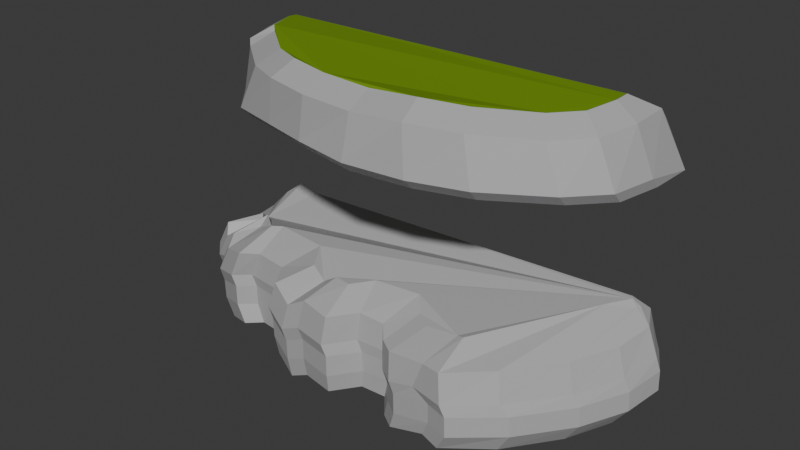 # Source: CliffRound.blend  (saved by Blender 4.0.36; exported with 4.5.12 LTS)
import bpy
from mathutils import Matrix  # noqa: F401  (used for matrix-valued properties, if any)

bpy.ops.wm.read_factory_settings(use_empty=True)
scene = bpy.context.scene
scene.name = 'Scene'

# ---- collections
col_collection = bpy.data.collections.new('Collection'); scene.collection.children.link(col_collection)

# ---- materials (node trees are filled in below, after node groups)
mat_material_011 = bpy.data.materials.new('Material.011')
mat_material_011.use_transparent_shadow = False
mat_material_010 = bpy.data.materials.new('Material.010')
mat_material_010.use_transparent_shadow = False
mat_material_009 = bpy.data.materials.new('Material.009')
mat_material_009.use_transparent_shadow = False

# ---- material node trees
mat_material_011.use_nodes = True; mat_material_011.node_tree.nodes.clear()
_N = mat_material_011.node_tree.nodes; _L = mat_material_011.node_tree.links
n0 = _N.new('ShaderNodeBsdfPrincipled'); n0.name = 'Principled BSDF'; n0.location = (10, 300)
n0.distribution = 'GGX'
n0.subsurface_method = 'RANDOM_WALK_SKIN'
n0.inputs[3].default_value = 1.45
n0.inputs[27].default_value = (0.0, 0.0, 0.0, 1.0)
n0.inputs[28].default_value = 1.0
n1 = _N.new('ShaderNodeOutputMaterial'); n1.name = 'Material Output'; n1.location = (300, 300)
_L.new(n0.outputs[0], n1.inputs[0])
n1.is_active_output = True
mat_material_010.use_nodes = True; mat_material_010.node_tree.nodes.clear()
_N = mat_material_010.node_tree.nodes; _L = mat_material_010.node_tree.links
n0 = _N.new('ShaderNodeBsdfPrincipled'); n0.name = 'Principled BSDF'; n0.location = (10, 300)
n0.distribution = 'GGX'
n0.subsurface_method = 'RANDOM_WALK_SKIN'
n0.inputs[0].default_value = (0.1651, 0.305, 0.002428, 1.0)
n0.inputs[3].default_value = 1.45
n0.inputs[27].default_value = (0.0, 0.0, 0.0, 1.0)
n0.inputs[28].default_value = 1.0
n1 = _N.new('ShaderNodeOutputMaterial'); n1.name = 'Material Output'; n1.location = (300, 300)
_L.new(n0.outputs[0], n1.inputs[0])
n1.is_active_output = True
mat_material_009.use_nodes = True; mat_material_009.node_tree.nodes.clear()
_N = mat_material_009.node_tree.nodes; _L = mat_material_009.node_tree.links
n0 = _N.new('ShaderNodeBsdfPrincipled'); n0.name = 'Principled BSDF'; n0.location = (10, 300)
n0.distribution = 'GGX'
n0.subsurface_method = 'RANDOM_WALK_SKIN'
n0.inputs[0].default_value = (0.4607, 0.4607, 0.4721, 1.0)
n0.inputs[3].default_value = 1.45
n0.inputs[27].default_value = (0.0, 0.0, 0.0, 1.0)
n0.inputs[28].default_value = 1.0
n1 = _N.new('ShaderNodeOutputMaterial'); n1.name = 'Material Output'; n1.location = (300, 300)
_L.new(n0.outputs[0], n1.inputs[0])
n1.is_active_output = True

# ---- world
world_world = bpy.data.worlds.new('World'); scene.world = world_world
world_world.use_nodes = True; world_world.node_tree.nodes.clear()
_N = world_world.node_tree.nodes; _L = world_world.node_tree.links
n0 = _N.new('ShaderNodeOutputWorld'); n0.name = 'World Output'; n0.location = (300, 300)
n1 = _N.new('ShaderNodeBackground'); n1.name = 'Background'; n1.location = (10, 300)
n1.inputs[0].default_value = (0.05088, 0.05088, 0.05088, 1.0)
_L.new(n1.outputs[0], n0.inputs[0])
n0.is_active_output = True
world_world.color = (0.05088, 0.05088, 0.05088)
world_world.use_sun_shadow = False
world_world.sun_shadow_jitter_overblur = 0.0

# ---- meshes
me_plane_025 = bpy.data.meshes.new('Plane.025')
me_plane_025.from_pydata([(-0.8531, 0.9392, 1.115), (-0.816, 0.926, -0.01101), (-0.8163, 0.7549, -0.009454), (-0.7388, 0.6149, -0.01058), (-0.6791, 0.5618, 0.003999), (-0.5569, 0.4186, -0.004866), (-0.3848, 0.3592, 0.008151), (-0.1983, 0.3212, 0.01015), (0.02818, 0.2853, -0.01437), (0.2568, 0.328, 0.01386), (0.461, 0.3728, -0.003238), (0.6906, 0.502, -0.005777), (0.8073, 0.6284, -0.003591), (0.8518, 0.7995, -0.01412), (0.8454, 0.9738, -0.01198), (0.8429, 0.9706, 1.126), (-0.8978, 0.7712, 0.1901), (-0.87, 0.7782, 0.437), (-0.8756, 0.7767, 0.6811), (-0.8625, 0.7799, 0.922), (-0.8715, 0.9415, 0.9228), (-0.8679, 0.9377, 0.6811), (-0.8683, 0.9381, 0.437), (-0.8727, 0.9427, 0.1949), (0.5057, 0.3542, 0.1924), (0.5105, 0.3429, 0.437), (0.501, 0.365, 0.6811), (0.507, 0.3513, 0.9259), (0.2864, 0.2827, 0.9259), (0.2813, 0.31, 0.6811), (0.2862, 0.2833, 0.437), (0.2857, 0.2864, 0.1924), (-0.7902, 0.6302, 0.1939), (-0.789, 0.631, 0.437), (-0.8041, 0.6207, 0.6811), (-0.7926, 0.6286, 0.9245), (0.7499, 0.504, 0.1933), (0.7408, 0.5157, 0.437), (0.7581, 0.4937, 0.6811), (0.7494, 0.5046, 0.9247), (-0.7395, 0.5622, 0.1933), (-0.7275, 0.5727, 0.437), (-0.7495, 0.5534, 0.6811), (-0.7531, 0.5504, 0.9277), (0.8934, 0.6296, 0.1905), (0.891, 0.6306, 0.437), (0.8704, 0.6415, 0.6811), (0.8741, 0.6394, 0.9241), (-0.6108, 0.3996, 0.1916), (-0.6009, 0.4136, 0.437), (-0.6, 0.4149, 0.6811), (-0.6139, 0.3953, 0.9269), (0.9361, 0.8213, 0.1899), (0.909, 0.8238, 0.437), (0.9042, 0.8243, 0.6811), (0.9114, 0.8236, 0.9235), (-0.4183, 0.3408, 0.1934), (-0.4251, 0.3195, 0.437), (-0.4254, 0.3185, 0.6811), (-0.415, 0.3513, 0.9238), (0.9201, 1.005, 0.1919), (0.9255, 1.011, 0.437), (0.9059, 0.9905, 0.6811), (0.9202, 1.005, 0.9261), (-0.2166, 0.2859, 0.1926), (-0.2167, 0.2851, 0.437), (-0.2177, 0.2777, 0.6811), (-0.2143, 0.3031, 0.9243), (0.0322, 0.2935, 0.194), (0.03228, 0.2826, 0.437), (0.03231, 0.2781, 0.6811), (0.03246, 0.2564, 0.9263), (-0.8531, 0.9392, 1.115), (-0.8625, 0.7799, 0.922), (-0.8715, 0.9415, 0.9228), (-0.8493, 0.8923, 1.165), (0.8467, 0.9236, 1.176)], [], [(0, 20, 74, 72), (14, 13, 12, 11, 10, 9, 8, 7, 6, 5, 4, 3, 2, 1), (63, 20, 0, 15), (8, 9, 31, 68), (68, 31, 30, 69), (69, 30, 29, 70), (70, 29, 28, 71), (7, 8, 68, 64), (64, 68, 69, 65), (65, 69, 70, 66), (66, 70, 71, 67), (14, 1, 23, 60), (60, 23, 22, 61), (61, 22, 21, 62), (62, 21, 20, 63), (6, 7, 64, 56), (56, 64, 65, 57), (57, 65, 66, 58), (58, 66, 67, 59), (13, 14, 60, 52), (52, 60, 61, 53), (53, 61, 62, 54), (54, 62, 63, 55), (5, 6, 56, 48), (48, 56, 57, 49), (49, 57, 58, 50), (50, 58, 59, 51), (12, 13, 52, 44), (44, 52, 53, 45), (45, 53, 54, 46), (46, 54, 55, 47), (4, 5, 48, 40), (40, 48, 49, 41), (41, 49, 50, 42), (42, 50, 51, 43), (11, 12, 44, 36), (36, 44, 45, 37), (37, 45, 46, 38), (38, 46, 47, 39), (3, 4, 40, 32), (32, 40, 41, 33), (33, 41, 42, 34), (34, 42, 43, 35), (10, 11, 36, 24), (24, 36, 37, 25), (25, 37, 38, 26), (26, 38, 39, 27), (2, 3, 32, 16), (16, 32, 33, 17), (17, 33, 34, 18), (18, 34, 35, 19), (9, 10, 24, 31), (31, 24, 25, 30), (30, 25, 26, 29), (29, 26, 27, 28), (1, 2, 16, 23), (23, 16, 17, 22), (22, 17, 18, 21), (21, 18, 19, 20), (20, 19, 73, 74), (15, 0, 75, 76)])
_uv = me_plane_025.uv_layers.new(name='UVMap')
_uv.uv.foreach_set('vector', [0.09562, 0.9589, 0.09562, 0.9589, 0.09562, 0.9589, 0.09562, 0.9589, 0.9191, 0.9823, 0.9208, 0.9003, 0.9023, 0.815, 0.8438, 0.753, 0.73, 0.6878, 0.6295, 0.6576, 0.5141, 0.6493, 0.4002, 0.656, 0.3065, 0.676, 0.2228, 0.7112, 0.1592, 0.7798, 0.1341, 0.8099, 0.09562, 0.8786, 0.09562, 0.9589, 0.9191, 0.9823, 0.09562, 0.9589, 0.09562, 0.9589, 0.9191, 0.9823, 0.5141, 0.6493, 0.6295, 0.6576, 0.6295, 0.6576, 0.5141, 0.6493, 0.5141, 0.6493, 0.6295, 0.6576, 0.6295, 0.6576, 0.5141, 0.6493, 0.5141, 0.6493, 0.6295, 0.6576, 0.6295, 0.6576, 0.5141, 0.6493, 0.5141, 0.6493, 0.6295, 0.6576, 0.6295, 0.6576, 0.5141, 0.6493, 0.4002, 0.656, 0.5141, 0.6493, 0.5141, 0.6493, 0.4002, 0.656, 0.4002, 0.656, 0.5141, 0.6493, 0.5141, 0.6493, 0.4002, 0.656, 0.4002, 0.656, 0.5141, 0.6493, 0.5141, 0.6493, 0.4002, 0.656, 0.4002, 0.656, 0.5141, 0.6493, 0.5141, 0.6493, 0.4002, 0.656, 0.9191, 0.9823, 0.09562, 0.9589, 0.09562, 0.9589, 0.9191, 0.9823, 0.9191, 0.9823, 0.09562, 0.9589, 0.09562, 0.9589, 0.9191, 0.9823, 0.9191, 0.9823, 0.09562, 0.9589, 0.09562, 0.9589, 0.9191, 0.9823, 0.9191, 0.9823, 0.09562, 0.9589, 0.09562, 0.9589, 0.9191, 0.9823, 0.3065, 0.676, 0.4002, 0.656, 0.4002, 0.656, 0.3065, 0.676, 0.3065, 0.676, 0.4002, 0.656, 0.4002, 0.656, 0.3065, 0.676, 0.3065, 0.676, 0.4002, 0.656, 0.4002, 0.656, 0.3065, 0.676, 0.3065, 0.676, 0.4002, 0.656, 0.4002, 0.656, 0.3065, 0.676, 0.9208, 0.9003, 0.9191, 0.9823, 0.9191, 0.9823, 0.9208, 0.9003, 0.9208, 0.9003, 0.9191, 0.9823, 0.9191, 0.9823, 0.9208, 0.9003, 0.9208, 0.9003, 0.9191, 0.9823, 0.9191, 0.9823, 0.9208, 0.9003, 0.9208, 0.9003, 0.9191, 0.9823, 0.9191, 0.9823, 0.9208, 0.9003, 0.2228, 0.7112, 0.3065, 0.676, 0.3065, 0.676, 0.2228, 0.7112, 0.2228, 0.7112, 0.3065, 0.676, 0.3065, 0.676, 0.2228, 0.7112, 0.2228, 0.7112, 0.3065, 0.676, 0.3065, 0.676, 0.2228, 0.7112, 0.2228, 0.7112, 0.3065, 0.676, 0.3065, 0.676, 0.2228, 0.7112, 0.9023, 0.815, 0.9208, 0.9003, 0.9208, 0.9003, 0.9023, 0.815, 0.9023, 0.815, 0.9208, 0.9003, 0.9208, 0.9003, 0.9023, 0.815, 0.9023, 0.815, 0.9208, 0.9003, 0.9208, 0.9003, 0.9023, 0.815, 0.9023, 0.815, 0.9208, 0.9003, 0.9208, 0.9003, 0.9023, 0.815, 0.1592, 0.7798, 0.2228, 0.7112, 0.2228, 0.7112, 0.1592, 0.7798, 0.1592, 0.7798, 0.2228, 0.7112, 0.2228, 0.7112, 0.1592, 0.7798, 0.1592, 0.7798, 0.2228, 0.7112, 0.2228, 0.7112, 0.1592, 0.7798, 0.1592, 0.7798, 0.2228, 0.7112, 0.2228, 0.7112, 0.1592, 0.7798, 0.8438, 0.753, 0.9023, 0.815, 0.9023, 0.815, 0.8438, 0.753, 0.8438, 0.753, 0.9023, 0.815, 0.9023, 0.815, 0.8438, 0.753, 0.8438, 0.753, 0.9023, 0.815, 0.9023, 0.815, 0.8438, 0.753, 0.8438, 0.753, 0.9023, 0.815, 0.9023, 0.815, 0.8438, 0.753, 0.1341, 0.8099, 0.1592, 0.7798, 0.1592, 0.7798, 0.1341, 0.8099, 0.1341, 0.8099, 0.1592, 0.7798, 0.1592, 0.7798, 0.1341, 0.8099, 0.1341, 0.8099, 0.1592, 0.7798, 0.1592, 0.7798, 0.1341, 0.8099, 0.1341, 0.8099, 0.1592, 0.7798, 0.1592, 0.7798, 0.1341, 0.8099, 0.73, 0.6878, 0.8438, 0.753, 0.8438, 0.753, 0.73, 0.6878, 0.73, 0.6878, 0.8438, 0.753, 0.8438, 0.753, 0.73, 0.6878, 0.73, 0.6878, 0.8438, 0.753, 0.8438, 0.753, 0.73, 0.6878, 0.73, 0.6878, 0.8438, 0.753, 0.8438, 0.753, 0.73, 0.6878, 0.09562, 0.8786, 0.1341, 0.8099, 0.1341, 0.8099, 0.09562, 0.8786, 0.09562, 0.8786, 0.1341, 0.8099, 0.1341, 0.8099, 0.09562, 0.8786, 0.09562, 0.8786, 0.1341, 0.8099, 0.1341, 0.8099, 0.09562, 0.8786, 0.09562, 0.8786, 0.1341, 0.8099, 0.1341, 0.8099, 0.09562, 0.8786, 0.6295, 0.6576, 0.73, 0.6878, 0.73, 0.6878, 0.6295, 0.6576, 0.6295, 0.6576, 0.73, 0.6878, 0.73, 0.6878, 0.6295, 0.6576, 0.6295, 0.6576, 0.73, 0.6878, 0.73, 0.6878, 0.6295, 0.6576, 0.6295, 0.6576, 0.73, 0.6878, 0.73, 0.6878, 0.6295, 0.6576, 0.09562, 0.9589, 0.09562, 0.8786, 0.09562, 0.8786, 0.09562, 0.9589, 0.09562, 0.9589, 0.09562, 0.8786, 0.09562, 0.8786, 0.09562, 0.9589, 0.09562, 0.9589, 0.09562, 0.8786, 0.09562, 0.8786, 0.09562, 0.9589, 0.09562, 0.9589, 0.09562, 0.8786, 0.09562, 0.8786, 0.09562, 0.9589, 0.09562, 0.9589, 0.09562, 0.8786, 0.09562, 0.8786, 0.09562, 0.9589, 0.9191, 0.9823, 0.09562, 0.9589, 0.09562, 0.9589, 0.9191, 0.9823])
me_plane_025.materials.append(mat_material_011)
me_plane_025.update()
me_plane_024 = bpy.data.meshes.new('Plane.024')
me_plane_024.from_pydata([(-0.3675, 0.4083, 1.227), (-0.1958, 0.3805, 1.217), (-0.5098, 0.4774, 1.216), (-0.6855, 0.6188, 1.215), (-0.7105, 0.6424, 1.231), (-0.7705, 0.7844, 1.222), (-0.7704, 0.8269, 1.218), (0.0245, 0.3699, 1.214), (0.2406, 0.3675, 1.235), (0.4167, 0.4284, 1.225), (0.6223, 0.5552, 1.216), (0.7161, 0.6513, 1.219), (0.7503, 0.7858, 1.227), (0.7492, 0.855, 1.228)], [], [(13, 6, 5, 4, 3, 2, 0, 1, 7, 8, 9, 10, 11, 12)])
_uv = me_plane_024.uv_layers.new(name='UVMap')
_uv.uv.foreach_set('vector', [0.8766, 0.9378, 0.1387, 0.9148, 0.1388, 0.8935, 0.1691, 0.8282, 0.1809, 0.816, 0.2534, 0.7481, 0.3219, 0.716, 0.4069, 0.7003, 0.5166, 0.695, 0.6236, 0.6987, 0.7118, 0.7274, 0.8155, 0.7885, 0.8618, 0.8369, 0.8775, 0.904])
me_plane_024.materials.append(mat_material_010)
me_plane_024.update()
me_plane_023 = bpy.data.meshes.new('Plane.023')
me_plane_023.from_pydata([(0.8429, 0.9706, 1.126), (-0.8625, 0.7799, 0.922), (0.507, 0.3513, 0.9259), (0.2864, 0.2827, 0.9259), (-0.7926, 0.6286, 0.9245), (0.7494, 0.5046, 0.9247), (-0.7531, 0.5504, 0.9277), (0.8741, 0.6394, 0.9241), (-0.6139, 0.3953, 0.9269), (0.9114, 0.8236, 0.9235), (-0.415, 0.3513, 0.9238), (0.9202, 1.005, 0.9261), (-0.2143, 0.3031, 0.9243), (0.03246, 0.2564, 0.9263), (-0.8531, 0.9392, 1.115), (-0.8625, 0.7799, 0.922), (-0.8715, 0.9415, 0.9228), (-0.3675, 0.4083, 1.227), (-0.1958, 0.3805, 1.217), (-0.5098, 0.4774, 1.216), (-0.6855, 0.6188, 1.215), (-0.7105, 0.6424, 1.231), (-0.7705, 0.7844, 1.222), (-0.7704, 0.8269, 1.218), (0.0245, 0.3699, 1.214), (0.2406, 0.3675, 1.235), (0.4167, 0.4284, 1.225), (0.6223, 0.5552, 1.216), (0.7161, 0.6513, 1.219), (0.7503, 0.7858, 1.227), (0.7492, 0.855, 1.228), (-0.8587, 0.7329, 0.9721), (0.5108, 0.3043, 0.9759), (-0.7888, 0.5816, 0.9745), (0.7533, 0.4577, 0.9747), (-0.7495, 0.5031, 0.9769), (0.878, 0.5925, 0.9742), (-0.6101, 0.3484, 0.977), (0.9153, 0.7766, 0.9736), (-0.4112, 0.3044, 0.9738), (-0.2104, 0.2561, 0.9743), (0.03629, 0.2094, 0.9764), (0.2902, 0.2358, 0.9759), (-0.3846, 0.3004, 1.174), (-0.1951, 0.2697, 1.163), (-0.5477, 0.3796, 1.163), (-0.7342, 0.5296, 1.162), (-0.7753, 0.5685, 1.177), (-0.8496, 0.7443, 1.168), (0.03188, 0.2588, 1.16), (-0.8493, 0.8923, 1.165), (0.265, 0.2561, 1.181), (0.4651, 0.3253, 1.172), (0.6884, 0.4631, 1.162), (0.8065, 0.5841, 1.165), (0.8496, 0.7532, 1.174), (0.8467, 0.9236, 1.176)], [], [(1, 4, 33, 31), (4, 6, 35, 33), (6, 8, 37, 35), (8, 10, 39, 37), (10, 12, 40, 39), (12, 13, 41, 40), (3, 2, 32, 42), (2, 5, 34, 32), (5, 7, 36, 34), (31, 48, 50, 14, 16, 15), (42, 32, 52, 51), (31, 33, 47, 48), (32, 34, 53, 52), (33, 35, 46, 47), (34, 36, 54, 53), (35, 37, 45, 46), (36, 38, 55, 54), (37, 39, 43, 45), (39, 40, 44, 43), (40, 41, 49, 44), (41, 42, 51, 49), (13, 3, 42, 41), (7, 9, 38, 36), (0, 56, 55, 38, 9, 11), (18, 17, 43, 44), (17, 19, 45, 43), (19, 20, 46, 45), (20, 21, 47, 46), (21, 22, 48, 47), (22, 23, 50, 48), (24, 18, 44, 49), (25, 24, 49, 51), (26, 25, 51, 52), (27, 26, 52, 53), (28, 27, 53, 54), (29, 28, 54, 55), (30, 29, 55, 56), (23, 30, 56, 50)])
_uv = me_plane_023.uv_layers.new(name='UVMap')
_uv.uv.foreach_set('vector', [0.09562, 0.8786, 0.1341, 0.8099, 0.1341, 0.8099, 0.09562, 0.8786, 0.1341, 0.8099, 0.1592, 0.7798, 0.1592, 0.7798, 0.1341, 0.8099, 0.1592, 0.7798, 0.2228, 0.7112, 0.2228, 0.7112, 0.1592, 0.7798, 0.2228, 0.7112, 0.3065, 0.676, 0.3065, 0.676, 0.2228, 0.7112, 0.3065, 0.676, 0.4002, 0.656, 0.4002, 0.656, 0.3065, 0.676, 0.4002, 0.656, 0.5141, 0.6493, 0.5141, 0.6493, 0.4002, 0.656, 0.6295, 0.6576, 0.73, 0.6878, 0.73, 0.6878, 0.6295, 0.6576, 0.73, 0.6878, 0.8438, 0.753, 0.8438, 0.753, 0.73, 0.6878, 0.8438, 0.753, 0.9023, 0.815, 0.9023, 0.815, 0.8438, 0.753, 0.09562, 0.8786, 0.09562, 0.8786, 0.09562, 0.9589, 0.09562, 0.9589, 0.09562, 0.9589, 0.09562, 0.8786, 0.6295, 0.6576, 0.73, 0.6878, 0.73, 0.6878, 0.6295, 0.6576, 0.09562, 0.8786, 0.1341, 0.8099, 0.1341, 0.8099, 0.09562, 0.8786, 0.73, 0.6878, 0.8438, 0.753, 0.8438, 0.753, 0.73, 0.6878, 0.1341, 0.8099, 0.1592, 0.7798, 0.1592, 0.7798, 0.1341, 0.8099, 0.8438, 0.753, 0.9023, 0.815, 0.9023, 0.815, 0.8438, 0.753, 0.1592, 0.7798, 0.2228, 0.7112, 0.2228, 0.7112, 0.1592, 0.7798, 0.9023, 0.815, 0.9208, 0.9003, 0.9208, 0.9003, 0.9023, 0.815, 0.2228, 0.7112, 0.3065, 0.676, 0.3065, 0.676, 0.2228, 0.7112, 0.3065, 0.676, 0.4002, 0.656, 0.4002, 0.656, 0.3065, 0.676, 0.4002, 0.656, 0.5141, 0.6493, 0.5141, 0.6493, 0.4002, 0.656, 0.5141, 0.6493, 0.6295, 0.6576, 0.6295, 0.6576, 0.5141, 0.6493, 0.5141, 0.6493, 0.6295, 0.6576, 0.6295, 0.6576, 0.5141, 0.6493, 0.9023, 0.815, 0.9208, 0.9003, 0.9208, 0.9003, 0.9023, 0.815, 0.9191, 0.9823, 0.9191, 0.9823, 0.9208, 0.9003, 0.9208, 0.9003, 0.9208, 0.9003, 0.9191, 0.9823, 0.4069, 0.7003, 0.3219, 0.716, 0.3065, 0.676, 0.4002, 0.656, 0.3219, 0.716, 0.2534, 0.7481, 0.2228, 0.7112, 0.3065, 0.676, 0.2534, 0.7481, 0.1809, 0.816, 0.1592, 0.7798, 0.2228, 0.7112, 0.1809, 0.816, 0.1691, 0.8282, 0.1341, 0.8099, 0.1592, 0.7798, 0.1691, 0.8282, 0.1388, 0.8935, 0.09562, 0.8786, 0.1341, 0.8099, 0.1388, 0.8935, 0.1387, 0.9148, 0.09562, 0.9589, 0.09562, 0.8786, 0.5166, 0.695, 0.4069, 0.7003, 0.4002, 0.656, 0.5141, 0.6493, 0.6236, 0.6987, 0.5166, 0.695, 0.5141, 0.6493, 0.6295, 0.6576, 0.7118, 0.7274, 0.6236, 0.6987, 0.6295, 0.6576, 0.73, 0.6878, 0.8155, 0.7885, 0.7118, 0.7274, 0.73, 0.6878, 0.8438, 0.753, 0.8618, 0.8369, 0.8155, 0.7885, 0.8438, 0.753, 0.9023, 0.815, 0.8775, 0.904, 0.8618, 0.8369, 0.9023, 0.815, 0.9208, 0.9003, 0.8766, 0.9378, 0.8775, 0.904, 0.9208, 0.9003, 0.9191, 0.9823, 0.1387, 0.9148, 0.8766, 0.9378, 0.9191, 0.9823, 0.09562, 0.9589])
me_plane_023.materials.append(mat_material_009)
me_plane_023.update()
me_plane_022 = bpy.data.meshes.new('Plane.022')
me_plane_022.from_pydata([(0.5925, -0.4996, 0.001533), (0.8089, 0.6471, 0.05552), (0.4268, 0.6505, 0.007019), (0.3949, 0.5783, 0.002534), (0.3218, 0.461, 0.002907), (0.3637, 0.4204, 0.00166), (0.3591, 0.3107, 0.001786), (0.2857, 0.2556, 0.002075), (0.2678, 0.1129, 0.00205), (0.255, 0.00881, 0.0004564), (0.3366, -0.04133, 0.0007369), (0.3506, -0.1172, 0.004821), (0.2791, -0.2077, 0.02186), (0.2749, -0.3813, -0.004094), (0.3866, -0.4951, 0.00155), (0.813, -0.649, -0.004336), (0.8541, -0.5676, -0.2918), (0.7552, 0.6006, -0.2478), (0.5208, 0.5911, -0.2603), (0.4967, 0.5366, -0.2825), (0.45, 0.4621, -0.2872), (0.4735, 0.4362, -0.286), (0.4663, 0.2608, -0.2872), (0.3867, 0.2003, -0.2775), (0.3751, 0.09359, -0.2847), (0.3692, 0.03843, -0.2869), (0.4358, -0.003274, -0.288), (0.4664, -0.1407, -0.2865), (0.3849, -0.2424, -0.2665), (0.3886, -0.3662, -0.2844), (0.7666, -0.5362, -0.2906), (0.843, -0.5741, -0.2912), (0.825, 0.688, -0.001674), (0.8243, 0.6894, -0.06408), (0.8184, 0.7002, -0.1023), (0.904, -0.6252, -0.1615), (0.9097, -0.6357, -0.1226), (0.9105, -0.6373, -0.06092), (0.8164, -0.6836, -0.1615), (0.8221, -0.6942, -0.1229), (0.8229, -0.6957, -0.06092), (0.2461, 0.004414, -0.05641), (0.246, 0.004616, -0.1217), (0.2396, 0.01656, -0.157), (0.254, 0.1284, -0.1566), (0.2604, 0.1163, -0.1213), (0.2604, 0.1162, -0.0558), (0.4308, 0.6865, -0.05497), (0.4286, 0.6926, -0.1078), (0.4242, 0.6989, -0.1552), (0.3337, -0.04912, -0.05641), (0.333, -0.04786, -0.119), (0.3272, -0.03698, -0.157), (0.3948, 0.6194, -0.04371), (0.395, 0.6175, -0.1125), (0.388, 0.6322, -0.1433), (0.3504, -0.131, -0.05364), (0.3485, -0.1302, -0.1173), (0.3427, -0.1185, -0.1531), (0.3187, 0.4873, -0.05558), (0.3184, 0.4876, -0.1192), (0.3124, 0.4988, -0.1567), (0.2738, -0.2273, -0.03546), (0.2734, -0.2265, -0.09924), (0.2673, -0.2151, -0.136), (0.3629, 0.4425, -0.05641), (0.3626, 0.443, -0.1208), (0.3564, 0.4546, -0.157), (0.2674, -0.4144, -0.05899), (0.2671, -0.413, -0.1208), (0.2625, -0.3983, -0.1531), (0.3581, 0.3256, -0.05641), (0.3574, 0.3268, -0.1192), (0.3515, 0.3378, -0.157), (0.3873, -0.531, -0.05641), (0.3851, -0.5273, -0.1179), (0.3728, -0.5061, -0.1531), (0.2801, 0.2672, -0.05623), (0.2793, 0.2685, -0.1185), (0.2735, 0.2793, -0.1567), (0.2852, -0.3204, -0.01136), (0.3925, -0.3435, -0.2788), (0.279, -0.3465, -0.0635), (0.2788, -0.3461, -0.1228), (0.277, -0.2932, -0.1534), (0.897, -0.6018, -0.2492), (0.8207, 0.7154, -0.1617), (0.4271, 0.6507, -0.2421), (0.3946, 0.5805, -0.2402), (0.3213, 0.4641, -0.2418), (0.3632, 0.4183, -0.2398), (0.3579, 0.3113, -0.2388), (0.2852, 0.2551, -0.2384), (0.2685, 0.1131, -0.2455), (0.2543, 0.01026, -0.2413), (0.3356, -0.0407, -0.2426), (0.3476, -0.1163, -0.2355), (0.2785, -0.2068, -0.2216), (0.2842, -0.3212, -0.2335), (0.2736, -0.3839, -0.2402), (0.3855, -0.4875, -0.2407), (0.8134, -0.6513, -0.2492), (0.3467, 0.5468, 0.02466), (0.3457, 0.5503, -0.2173), (0.3454, 0.5791, -0.03233), (0.3445, 0.5807, -0.09401), (0.3389, 0.5912, -0.1329), (0.4594, 0.5287, -0.2572), (0.4064, 0.628, 0.03232), (0.4056, 0.6308, -0.2094), (0.409, 0.6647, -0.02551), (0.4089, 0.665, -0.09074), (0.4024, 0.677, -0.126), (0.5036, 0.5719, -0.2517), (0.7457, 0.6808, 0.07667), (0.7566, 0.7471, -0.1406), (0.7558, 0.7192, 0.01708), (0.7546, 0.7222, -0.04236), (0.7492, 0.7315, -0.08331), (0.7618, 0.6783, -0.2567), (0.2634, 0.1757, 0.03221), (0.2628, 0.1772, -0.2077), (0.2568, 0.183, -0.02548), (0.2561, 0.1843, -0.08815), (0.2503, 0.1952, -0.1261), (0.3698, 0.1398, -0.2561), (0.3065, -0.1597, 0.02175), (0.3056, -0.1592, -0.2213), (0.303, -0.1762, -0.03546), (0.3024, -0.1751, -0.09859), (0.2965, -0.164, -0.136), (0.416, -0.1884, -0.2669), (0.556, -0.5859, 0.01319), (0.6981, -0.6372, 0.01123), (0.5554, -0.5816, -0.23), (0.6981, -0.6362, -0.2328), (0.705, -0.6803, -0.04581), (0.5598, -0.6254, -0.04431), (0.7038, -0.6781, -0.1076), (0.5581, -0.6224, -0.106), (0.6958, -0.6639, -0.1451), (0.548, -0.6047, -0.1423), (0.8192, -0.5883, -0.2772), (0.8447, -0.6009, -0.2774), (0.5713, 0.6821, 0.05357), (0.5769, 0.7154, -0.1796), (0.5864, 0.6487, -0.2039), (0.5783, 0.7194, -0.007219), (0.5766, 0.7239, -0.06334), (0.5717, 0.7317, -0.1075), (0.7129, 0.7617, 0.006042), (0.7115, 0.7655, -0.05174), (0.7063, 0.774, -0.0943), (0.7044, 0.7239, 0.06623), (0.7126, 0.7737, -0.159), (0.72, 0.706, -0.2292)], [], [(2, 144, 153, 114, 1, 0, 15, 133, 132, 14, 13, 80, 12, 126, 11, 10, 9, 8, 120, 7, 6, 5, 4, 102, 3, 108), (18, 113, 19, 107, 20, 21, 22, 23, 125, 24, 25, 26, 27, 131, 28, 81, 29, 30, 142, 143, 31, 16, 17, 119, 155, 146), (35, 34, 86, 85), (38, 35, 85, 101), (44, 43, 94, 93), (149, 49, 87, 145), (43, 52, 95, 94), (112, 55, 88, 109), (52, 58, 96, 95), (106, 61, 89, 103), (130, 64, 97, 127), (61, 67, 90, 89), (84, 70, 99, 98), (67, 73, 91, 90), (70, 76, 100, 99), (73, 79, 92, 91), (140, 38, 101, 135), (124, 44, 93, 121), (120, 8, 46, 122), (122, 46, 45, 123), (123, 45, 44, 124), (133, 15, 40, 136), (136, 40, 39, 138), (138, 39, 38, 140), (6, 7, 77, 71), (71, 77, 78, 72), (72, 78, 79, 73), (13, 14, 74, 68), (68, 74, 75, 69), (69, 75, 76, 70), (5, 6, 71, 65), (65, 71, 72, 66), (66, 72, 73, 67), (80, 13, 68, 82), (82, 68, 69, 83), (83, 69, 70, 84), (4, 5, 65, 59), (59, 65, 66, 60), (60, 66, 67, 61), (126, 12, 62, 128), (128, 62, 63, 129), (129, 63, 64, 130), (102, 4, 59, 104), (104, 59, 60, 105), (105, 60, 61, 106), (10, 11, 56, 50), (50, 56, 57, 51), (51, 57, 58, 52), (108, 3, 53, 110), (110, 53, 54, 111), (111, 54, 55, 112), (9, 10, 50, 41), (41, 50, 51, 42), (42, 51, 52, 43), (144, 2, 47, 147), (147, 47, 48, 148), (148, 48, 49, 149), (8, 9, 41, 46), (46, 41, 42, 45), (45, 42, 43, 44), (15, 0, 37, 40), (40, 37, 36, 39), (39, 36, 35, 38), (0, 1, 32, 37), (37, 32, 33, 36), (36, 33, 34, 35), (63, 83, 84, 64), (62, 82, 83, 63), (12, 80, 82, 62), (64, 84, 98, 97), (17, 16, 85, 86), (119, 17, 86, 115), (113, 18, 87, 109), (107, 19, 88, 103), (21, 20, 89, 90), (22, 21, 90, 91), (23, 22, 91, 92), (125, 23, 92, 121), (25, 24, 93, 94), (26, 25, 94, 95), (27, 26, 95, 96), (131, 27, 96, 127), (29, 81, 98, 99), (30, 29, 99, 100), (142, 30, 100, 134), (16, 31, 101, 85), (81, 28, 97, 98), (20, 107, 103, 89), (54, 105, 106, 55), (53, 104, 105, 54), (3, 102, 104, 53), (55, 106, 103, 88), (19, 113, 109, 88), (48, 111, 112, 49), (47, 110, 111, 48), (2, 108, 110, 47), (49, 112, 109, 87), (155, 119, 115, 154), (33, 117, 118, 34), (32, 116, 117, 33), (1, 114, 116, 32), (34, 118, 115, 86), (24, 125, 121, 93), (78, 123, 124, 79), (77, 122, 123, 78), (7, 120, 122, 77), (79, 124, 121, 92), (28, 131, 127, 97), (57, 129, 130, 58), (56, 128, 129, 57), (11, 126, 128, 56), (58, 130, 127, 96), (31, 143, 135, 101), (143, 142, 134, 135), (75, 139, 141, 76), (139, 138, 140, 141), (74, 137, 139, 75), (137, 136, 138, 139), (14, 132, 137, 74), (132, 133, 136, 137), (76, 141, 134, 100), (141, 140, 135, 134), (18, 146, 145, 87), (151, 148, 149, 152), (150, 147, 148, 151), (153, 144, 147, 150), (152, 149, 145, 154), (118, 152, 154, 115), (114, 153, 150, 116), (116, 150, 151, 117), (117, 151, 152, 118), (146, 155, 154, 145)])
_uv = me_plane_022.uv_layers.new(name='UVMap')
_uv.uv.foreach_set('vector', [0.7136, 0.8208, 0.7356, 0.8214, 0.7466, 0.8217, 0.7576, 0.8219, 0.8017, 0.8231, 0.7949, 0.2537, 0.7543, 0.2266, 0.734, 0.2364, 0.7136, 0.2462, 0.6933, 0.256, 0.6374, 0.3106, 0.6424, 0.343, 0.6503, 0.3938, 0.6639, 0.4175, 0.6774, 0.4413, 0.6684, 0.4797, 0.6277, 0.5045, 0.6345, 0.5565, 0.639, 0.5915, 0.6436, 0.6265, 0.6797, 0.6536, 0.682, 0.7078, 0.6616, 0.7282, 0.6797, 0.7576, 0.6978, 0.7869, 0.7057, 0.8039, 0.7383, 0.7842, 0.7346, 0.7759, 0.7309, 0.7677, 0.7198, 0.7504, 0.7088, 0.733, 0.7202, 0.7204, 0.7164, 0.6341, 0.679, 0.6056, 0.6754, 0.5786, 0.6718, 0.5516, 0.6683, 0.5239, 0.7013, 0.5034, 0.7173, 0.4352, 0.7019, 0.4085, 0.6865, 0.3819, 0.6799, 0.3354, 0.678, 0.324, 0.7147, 0.289, 0.7273, 0.2829, 0.7398, 0.2768, 0.7524, 0.2707, 0.7578, 0.2741, 0.7637, 0.7846, 0.755, 0.8068, 0.7498, 0.7955, 0.7447, 0.7843, 0.7949, 0.2537, 0.8017, 0.8231, 0.8017, 0.8231, 0.7949, 0.2537, 0.7543, 0.2266, 0.7949, 0.2537, 0.7949, 0.2537, 0.7543, 0.2266, 0.6345, 0.5565, 0.6277, 0.5045, 0.6277, 0.5045, 0.6345, 0.5565, 0.7356, 0.8214, 0.7136, 0.8208, 0.7136, 0.8208, 0.7356, 0.8214, 0.6277, 0.5045, 0.6684, 0.4797, 0.6684, 0.4797, 0.6277, 0.5045, 0.7057, 0.8039, 0.6978, 0.7869, 0.6978, 0.7869, 0.7057, 0.8039, 0.6684, 0.4797, 0.6774, 0.4413, 0.6774, 0.4413, 0.6684, 0.4797, 0.6797, 0.7576, 0.6616, 0.7282, 0.6616, 0.7282, 0.6797, 0.7576, 0.6639, 0.4175, 0.6503, 0.3938, 0.6503, 0.3938, 0.6639, 0.4175, 0.6616, 0.7282, 0.682, 0.7078, 0.682, 0.7078, 0.6616, 0.7282, 0.6453, 0.3614, 0.6374, 0.3106, 0.6374, 0.3106, 0.6424, 0.343, 0.682, 0.7078, 0.6797, 0.6536, 0.6797, 0.6536, 0.682, 0.7078, 0.6374, 0.3106, 0.6933, 0.256, 0.6933, 0.256, 0.6374, 0.3106, 0.6797, 0.6536, 0.6436, 0.6265, 0.6436, 0.6265, 0.6797, 0.6536, 0.734, 0.2364, 0.7543, 0.2266, 0.7543, 0.2266, 0.734, 0.2364, 0.639, 0.5915, 0.6345, 0.5565, 0.6345, 0.5565, 0.639, 0.5915, 0.639, 0.5915, 0.6345, 0.5565, 0.6345, 0.5565, 0.639, 0.5915, 0.639, 0.5915, 0.6345, 0.5565, 0.6345, 0.5565, 0.639, 0.5915, 0.639, 0.5915, 0.6345, 0.5565, 0.6345, 0.5565, 0.639, 0.5915, 0.734, 0.2364, 0.7543, 0.2266, 0.7543, 0.2266, 0.734, 0.2364, 0.734, 0.2364, 0.7543, 0.2266, 0.7543, 0.2266, 0.734, 0.2364, 0.734, 0.2364, 0.7543, 0.2266, 0.7543, 0.2266, 0.734, 0.2364, 0.6797, 0.6536, 0.6436, 0.6265, 0.6436, 0.6265, 0.6797, 0.6536, 0.6797, 0.6536, 0.6436, 0.6265, 0.6436, 0.6265, 0.6797, 0.6536, 0.6797, 0.6536, 0.6436, 0.6265, 0.6436, 0.6265, 0.6797, 0.6536, 0.6374, 0.3106, 0.6933, 0.256, 0.6933, 0.256, 0.6374, 0.3106, 0.6374, 0.3106, 0.6933, 0.256, 0.6933, 0.256, 0.6374, 0.3106, 0.6374, 0.3106, 0.6933, 0.256, 0.6933, 0.256, 0.6374, 0.3106, 0.682, 0.7078, 0.6797, 0.6536, 0.6797, 0.6536, 0.682, 0.7078, 0.682, 0.7078, 0.6797, 0.6536, 0.6797, 0.6536, 0.682, 0.7078, 0.682, 0.7078, 0.6797, 0.6536, 0.6797, 0.6536, 0.682, 0.7078, 0.6424, 0.343, 0.6374, 0.3106, 0.6374, 0.3106, 0.6424, 0.343, 0.6424, 0.343, 0.6374, 0.3106, 0.6374, 0.3106, 0.6424, 0.343, 0.6424, 0.343, 0.6374, 0.3106, 0.6374, 0.3106, 0.6453, 0.3614, 0.6616, 0.7282, 0.682, 0.7078, 0.682, 0.7078, 0.6616, 0.7282, 0.6616, 0.7282, 0.682, 0.7078, 0.682, 0.7078, 0.6616, 0.7282, 0.6616, 0.7282, 0.682, 0.7078, 0.682, 0.7078, 0.6616, 0.7282, 0.6639, 0.4175, 0.6503, 0.3938, 0.6503, 0.3938, 0.6639, 0.4175, 0.6639, 0.4175, 0.6503, 0.3938, 0.6503, 0.3938, 0.6639, 0.4175, 0.6639, 0.4175, 0.6503, 0.3938, 0.6503, 0.3938, 0.6639, 0.4175, 0.6797, 0.7576, 0.6616, 0.7282, 0.6616, 0.7282, 0.6797, 0.7576, 0.6797, 0.7576, 0.6616, 0.7282, 0.6616, 0.7282, 0.6797, 0.7576, 0.6797, 0.7576, 0.6616, 0.7282, 0.6616, 0.7282, 0.6797, 0.7576, 0.6684, 0.4797, 0.6774, 0.4413, 0.6774, 0.4413, 0.6684, 0.4797, 0.6684, 0.4797, 0.6774, 0.4413, 0.6774, 0.4413, 0.6684, 0.4797, 0.6684, 0.4797, 0.6774, 0.4413, 0.6774, 0.4413, 0.6684, 0.4797, 0.7057, 0.8039, 0.6978, 0.7869, 0.6978, 0.7869, 0.7057, 0.8039, 0.7057, 0.8039, 0.6978, 0.7869, 0.6978, 0.7869, 0.7057, 0.8039, 0.7057, 0.8039, 0.6978, 0.7869, 0.6978, 0.7869, 0.7057, 0.8039, 0.6277, 0.5045, 0.6684, 0.4797, 0.6684, 0.4797, 0.6277, 0.5045, 0.6277, 0.5045, 0.6684, 0.4797, 0.6684, 0.4797, 0.6277, 0.5045, 0.6277, 0.5045, 0.6684, 0.4797, 0.6684, 0.4797, 0.6277, 0.5045, 0.7356, 0.8214, 0.7136, 0.8208, 0.7136, 0.8208, 0.7356, 0.8214, 0.7356, 0.8214, 0.7136, 0.8208, 0.7136, 0.8208, 0.7356, 0.8214, 0.7356, 0.8214, 0.7136, 0.8208, 0.7136, 0.8208, 0.7356, 0.8214, 0.6345, 0.5565, 0.6277, 0.5045, 0.6277, 0.5045, 0.6345, 0.5565, 0.6345, 0.5565, 0.6277, 0.5045, 0.6277, 0.5045, 0.6345, 0.5565, 0.6345, 0.5565, 0.6277, 0.5045, 0.6277, 0.5045, 0.6345, 0.5565, 0.7543, 0.2266, 0.7949, 0.2537, 0.7949, 0.2537, 0.7543, 0.2266, 0.7543, 0.2266, 0.7949, 0.2537, 0.7949, 0.2537, 0.7543, 0.2266, 0.7543, 0.2266, 0.7949, 0.2537, 0.7949, 0.2537, 0.7543, 0.2266, 0.7949, 0.2537, 0.8017, 0.8231, 0.8017, 0.8231, 0.7949, 0.2537, 0.7949, 0.2537, 0.8017, 0.8231, 0.8017, 0.8231, 0.7949, 0.2537, 0.7949, 0.2537, 0.8017, 0.8231, 0.8017, 0.8231, 0.7949, 0.2537, 0.6503, 0.3938, 0.6424, 0.343, 0.6453, 0.3614, 0.6503, 0.3938, 0.6503, 0.3938, 0.6424, 0.343, 0.6424, 0.343, 0.6503, 0.3938, 0.6503, 0.3938, 0.6424, 0.343, 0.6424, 0.343, 0.6503, 0.3938, 0.6503, 0.3938, 0.6453, 0.3614, 0.6424, 0.343, 0.6503, 0.3938, 0.7637, 0.7846, 0.7578, 0.2741, 0.7949, 0.2537, 0.8017, 0.8231, 0.755, 0.8068, 0.7637, 0.7846, 0.8017, 0.8231, 0.7576, 0.8219, 0.7346, 0.7759, 0.7383, 0.7842, 0.7136, 0.8208, 0.7057, 0.8039, 0.7198, 0.7504, 0.7309, 0.7677, 0.6978, 0.7869, 0.6797, 0.7576, 0.7202, 0.7204, 0.7088, 0.733, 0.6616, 0.7282, 0.682, 0.7078, 0.7164, 0.6341, 0.7202, 0.7204, 0.682, 0.7078, 0.6797, 0.6536, 0.679, 0.6056, 0.7164, 0.6341, 0.6797, 0.6536, 0.6436, 0.6265, 0.6754, 0.5786, 0.679, 0.6056, 0.6436, 0.6265, 0.639, 0.5915, 0.6683, 0.5239, 0.6718, 0.5516, 0.6345, 0.5565, 0.6277, 0.5045, 0.7013, 0.5034, 0.6683, 0.5239, 0.6277, 0.5045, 0.6684, 0.4797, 0.7173, 0.4352, 0.7013, 0.5034, 0.6684, 0.4797, 0.6774, 0.4413, 0.7019, 0.4085, 0.7173, 0.4352, 0.6774, 0.4413, 0.6639, 0.4175, 0.678, 0.324, 0.6799, 0.3354, 0.6424, 0.343, 0.6374, 0.3106, 0.7147, 0.289, 0.678, 0.324, 0.6374, 0.3106, 0.6933, 0.256, 0.7273, 0.2829, 0.7147, 0.289, 0.6933, 0.256, 0.7136, 0.2462, 0.7578, 0.2741, 0.7524, 0.2707, 0.7543, 0.2266, 0.7949, 0.2537, 0.6799, 0.3354, 0.6865, 0.3819, 0.6503, 0.3938, 0.6424, 0.343, 0.7088, 0.733, 0.7198, 0.7504, 0.6797, 0.7576, 0.6616, 0.7282, 0.6978, 0.7869, 0.6797, 0.7576, 0.6797, 0.7576, 0.6978, 0.7869, 0.6978, 0.7869, 0.6797, 0.7576, 0.6797, 0.7576, 0.6978, 0.7869, 0.6978, 0.7869, 0.6797, 0.7576, 0.6797, 0.7576, 0.6978, 0.7869, 0.6978, 0.7869, 0.6797, 0.7576, 0.6797, 0.7576, 0.6978, 0.7869, 0.7309, 0.7677, 0.7346, 0.7759, 0.7057, 0.8039, 0.6978, 0.7869, 0.7136, 0.8208, 0.7057, 0.8039, 0.7057, 0.8039, 0.7136, 0.8208, 0.7136, 0.8208, 0.7057, 0.8039, 0.7057, 0.8039, 0.7136, 0.8208, 0.7136, 0.8208, 0.7057, 0.8039, 0.7057, 0.8039, 0.7136, 0.8208, 0.7136, 0.8208, 0.7057, 0.8039, 0.7057, 0.8039, 0.7136, 0.8208, 0.7498, 0.7955, 0.755, 0.8068, 0.7576, 0.8219, 0.7466, 0.8217, 0.8017, 0.8231, 0.7576, 0.8219, 0.7576, 0.8219, 0.8017, 0.8231, 0.8017, 0.8231, 0.7576, 0.8219, 0.7576, 0.8219, 0.8017, 0.8231, 0.8017, 0.8231, 0.7576, 0.8219, 0.7576, 0.8219, 0.8017, 0.8231, 0.8017, 0.8231, 0.7576, 0.8219, 0.7576, 0.8219, 0.8017, 0.8231, 0.6718, 0.5516, 0.6754, 0.5786, 0.639, 0.5915, 0.6345, 0.5565, 0.6436, 0.6265, 0.639, 0.5915, 0.639, 0.5915, 0.6436, 0.6265, 0.6436, 0.6265, 0.639, 0.5915, 0.639, 0.5915, 0.6436, 0.6265, 0.6436, 0.6265, 0.639, 0.5915, 0.639, 0.5915, 0.6436, 0.6265, 0.6436, 0.6265, 0.639, 0.5915, 0.639, 0.5915, 0.6436, 0.6265, 0.6865, 0.3819, 0.7019, 0.4085, 0.6639, 0.4175, 0.6503, 0.3938, 0.6774, 0.4413, 0.6639, 0.4175, 0.6639, 0.4175, 0.6774, 0.4413, 0.6774, 0.4413, 0.6639, 0.4175, 0.6639, 0.4175, 0.6774, 0.4413, 0.6774, 0.4413, 0.6639, 0.4175, 0.6639, 0.4175, 0.6774, 0.4413, 0.6774, 0.4413, 0.6639, 0.4175, 0.6639, 0.4175, 0.6774, 0.4413, 0.7524, 0.2707, 0.7398, 0.2768, 0.734, 0.2364, 0.7543, 0.2266, 0.7398, 0.2768, 0.7273, 0.2829, 0.7136, 0.2462, 0.734, 0.2364, 0.6933, 0.256, 0.7136, 0.2462, 0.7136, 0.2462, 0.6933, 0.256, 0.7136, 0.2462, 0.734, 0.2364, 0.734, 0.2364, 0.7136, 0.2462, 0.6933, 0.256, 0.7136, 0.2462, 0.7136, 0.2462, 0.6933, 0.256, 0.7136, 0.2462, 0.734, 0.2364, 0.734, 0.2364, 0.7136, 0.2462, 0.6933, 0.256, 0.7136, 0.2462, 0.7136, 0.2462, 0.6933, 0.256, 0.7136, 0.2462, 0.734, 0.2364, 0.734, 0.2364, 0.7136, 0.2462, 0.6933, 0.256, 0.7136, 0.2462, 0.7136, 0.2462, 0.6933, 0.256, 0.7136, 0.2462, 0.734, 0.2364, 0.734, 0.2364, 0.7136, 0.2462, 0.7383, 0.7842, 0.7447, 0.7843, 0.7356, 0.8214, 0.7136, 0.8208, 0.7466, 0.8217, 0.7356, 0.8214, 0.7356, 0.8214, 0.7466, 0.8217, 0.7466, 0.8217, 0.7356, 0.8214, 0.7356, 0.8214, 0.7466, 0.8217, 0.7466, 0.8217, 0.7356, 0.8214, 0.7356, 0.8214, 0.7466, 0.8217, 0.7466, 0.8217, 0.7356, 0.8214, 0.7356, 0.8214, 0.7466, 0.8217, 0.7576, 0.8219, 0.7466, 0.8217, 0.7466, 0.8217, 0.7576, 0.8219, 0.7576, 0.8219, 0.7466, 0.8217, 0.7466, 0.8217, 0.7576, 0.8219, 0.7576, 0.8219, 0.7466, 0.8217, 0.7466, 0.8217, 0.7576, 0.8219, 0.7576, 0.8219, 0.7466, 0.8217, 0.7466, 0.8217, 0.7576, 0.8219, 0.7447, 0.7843, 0.7498, 0.7955, 0.7466, 0.8217, 0.7356, 0.8214])
me_plane_022.materials.append(mat_material_009)
me_plane_022.update()

# ---- objects
ob_plane_022 = bpy.data.objects.new('Plane.022', me_plane_025)
ob_plane_021 = bpy.data.objects.new('Plane.021', me_plane_024)
ob_plane_020 = bpy.data.objects.new('Plane.020', me_plane_023)
ob_plane_019 = bpy.data.objects.new('Plane.019', me_plane_022)

# ---- transforms, parenting, visibility, modifiers, constraints
ob_plane_022.location = (0.0, 0.0, 0.0)
ob_plane_022.scale = (17.33, 17.33, 16.23)
ob_plane_022.hide_render = True
ob_plane_021.location = (0.0, 0.0, 0.0)
ob_plane_021.scale = (17.33, 17.33, 16.23)
ob_plane_020.location = (0.0, 0.0, 0.0)
ob_plane_020.scale = (17.33, 17.33, 16.23)
ob_plane_019.location = (0.0, -3.606, 0.0)
ob_plane_019.rotation_euler = (0.0, -0.0, -1.644)
ob_plane_019.scale = (-23.16, -23.16, -23.16)

# ---- collection membership
col_collection.objects.link(ob_plane_022)
col_collection.objects.link(ob_plane_021)
col_collection.objects.link(ob_plane_020)
col_collection.objects.link(ob_plane_019)

# ---- scene / render settings (as saved in the file)
scene.frame_start = 1; scene.frame_end = 250; scene.frame_set(1)
scene.render.engine = 'BLENDER_EEVEE_NEXT'
scene.cycles.sampling_pattern = 'TABULATED_SOBOL'
bpy.context.view_layer.update()

# ---- added for rendering (the .blend has no active camera and no usable light): camera, sun
cam_auto = bpy.data.cameras.new('AutoCamera')
cam_auto.lens = 50.0
cam_auto.sensor_width = 36.0
cam_auto.clip_end = 1000.0
ob_auto_camera = bpy.data.objects.new('AutoCamera', cam_auto)
scene.collection.objects.link(ob_auto_camera)
ob_auto_camera.location = (41.758, -40.285, 42.4862)
ob_auto_camera.rotation_euler = (1.09748, -7.21219e-08, 0.694738)
scene.camera = ob_auto_camera
light_auto_sun = bpy.data.lights.new('AutoSun', 'SUN')
light_auto_sun.energy = 3.0
light_auto_sun.angle = 0.0523599
ob_auto_sun = bpy.data.objects.new('AutoSun', light_auto_sun)
scene.collection.objects.link(ob_auto_sun)
ob_auto_sun.rotation_euler = (0.872665, 0.174533, 0.523599)
bpy.context.view_layer.update()
